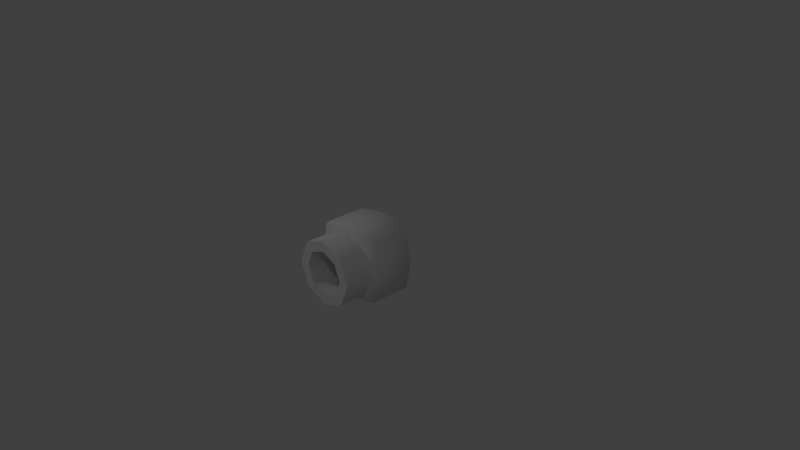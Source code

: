 # Source: cannon.blend  (saved by Blender 2.79.0; exported with 4.5.12 LTS)
import bpy
from mathutils import Matrix  # noqa: F401  (used for matrix-valued properties, if any)

bpy.ops.wm.read_factory_settings(use_empty=True)
scene = bpy.context.scene
scene.name = 'Scene'

# ---- collections
col_collection_1 = bpy.data.collections.new('Collection 1'); scene.collection.children.link(col_collection_1)

# ---- materials (node trees are filled in below, after node groups)
mat_material = bpy.data.materials.new('Material')
mat_material.alpha_threshold = 0.0
mat_material.use_transparent_shadow = False
mat_material.roughness = 0.5
mat_material.line_color = (0.0, 0.0, 0.0, 1.0)

# ---- material node trees

# ---- world
world_world = bpy.data.worlds.new('World'); scene.world = world_world
world_world.color = (0.05088, 0.05088, 0.05088)
world_world.use_sun_shadow = False
world_world.sun_shadow_jitter_overblur = 0.0
world_world.cycles.sampling_method = 'MANUAL'

# ---- cameras
cam_camera = bpy.data.cameras.new('Camera')
cam_camera.clip_end = 100.0
cam_camera.lens = 35.0
cam_camera.sensor_width = 32.0
cam_camera.sensor_height = 18.0
cam_camera.ortho_scale = 7.314
cam_camera.dof.focus_distance = 0.0
cam_camera.dof.aperture_fstop = 128.0

# ---- lights
light_spot_002 = bpy.data.lights.new('Spot.002', 'SPOT')
light_spot_002.transmission_factor = 0.0
light_spot_002.energy = 50.0
light_spot_002.shadow_buffer_clip_start = 0.5
light_spot_002.shadow_soft_size = 0.1
light_spot_002.shadow_maximum_resolution = 0.006
light_spot_002.use_absolute_resolution = True
light_spot_001 = bpy.data.lights.new('Spot.001', 'SPOT')
light_spot_001.transmission_factor = 0.0
light_spot_001.energy = 100.0
light_spot_001.shadow_buffer_clip_start = 0.5
light_spot_001.shadow_soft_size = 0.1
light_spot_001.shadow_maximum_resolution = 0.006
light_spot_001.use_absolute_resolution = True
light_spot = bpy.data.lights.new('Spot', 'SPOT')
light_spot.transmission_factor = 0.0
light_spot.energy = 50.0
light_spot.shadow_buffer_clip_start = 0.5
light_spot.shadow_soft_size = 0.1
light_spot.shadow_maximum_resolution = 0.006
light_spot.use_absolute_resolution = True

# ---- meshes
me_cube = bpy.data.meshes.new('Cube')
me_cube.from_pydata([(0.8404, 0.5228, -0.8468), (0.806, -0.7147, -0.8121), (-0.806, -0.7147, -0.8121), (-0.7188, 0.624, 1.863e-09), (0.806, -0.7147, 0.8121), (-0.806, -0.7147, 0.8121), (-0.6041, 0.624, 0.6086), (0.6368, -0.7393, -0.6368), (-0.6368, -0.7393, -0.6368), (0.6368, -0.7393, 0.6368), (-0.6368, -0.7393, 0.6368), (-2.118e-07, -0.7393, -0.9006), (0.9006, -0.7393, 9.363e-08), (-0.9006, -0.7393, -6.383e-08), (-3.693e-07, -0.7393, 0.9006), (-2.394e-07, 0.6047, -0.6125), (-0.4331, 0.6047, -0.4331), (0.6125, 0.6047, 7.645e-08), (0.4331, 0.6047, 0.4331), (-0.6125, 0.6047, -3.065e-08), (-0.4331, 0.6047, 0.4331), (-3.465e-07, 0.6047, 0.6125), (0.4331, 0.6047, -0.4331), (-2.731e-07, -1.495, -0.9006), (-0.6368, -1.495, -0.6368), (0.9006, -1.495, 7.859e-08), (0.6368, -1.495, 0.6368), (-0.9006, -1.495, -7.887e-08), (-0.6368, -1.495, 0.6368), (-4.305e-07, -1.495, 0.9006), (0.6368, -1.495, -0.6368), (-3.006e-07, -1.495, -0.6125), (-0.4331, -1.495, -0.4331), (0.6125, -1.495, 6.141e-08), (0.4331, -1.495, 0.4331), (-0.6125, -1.495, -4.569e-08), (-0.4331, -1.495, 0.4331), (-4.077e-07, -1.495, 0.6125), (0.4331, -1.495, -0.4331), (2.31e-07, 0.624, 0.7188), (0.8404, -0.5981, -0.8468), (-0.8404, 0.5228, -0.8468), (0.8404, 0.5228, 0.8468), (-0.8404, -0.5981, -0.8468), (0.8404, -0.5981, 0.8468), (-0.8404, -0.5981, 0.8468), (-0.8404, 0.5228, 0.8468), (0.6041, 0.624, 0.6086), (-5.96e-08, -0.7147, -0.9591), (0.7188, 0.624, 1.863e-09), (-4.768e-07, -0.7147, 0.9591), (1.788e-07, 0.5228, -1.0), (0.0, -0.5981, -1.0), (2.384e-07, 0.5228, 1.0), (-5.364e-07, -0.5981, 1.0), (-0.6041, 0.624, -0.6086), (0.9591, -0.7147, 0.0), (-0.9591, -0.7147, 0.0), (-1.0, 0.5228, 0.0), (1.0, 0.5228, 0.0), (1.0, -0.5981, 0.0), (-1.0, -0.5981, 0.0), (1.881e-07, 0.624, -0.7188), (0.6041, 0.624, -0.6086)], [], [(57, 5, 45, 61), (50, 4, 44, 54), (51, 41, 55, 62), (2, 48, 11, 8), (48, 2, 43, 52), (42, 59, 49, 47), (7, 12, 25, 30), (4, 50, 14, 9), (5, 57, 13, 10), (1, 56, 12, 7), (17, 18, 21, 20, 19, 16, 15, 22), (22, 15, 31, 38), (12, 9, 26, 25), (11, 7, 30, 23), (20, 21, 37, 36), (8, 11, 23, 24), (19, 20, 36, 35), (18, 17, 33, 34), (49, 63, 62, 55, 3, 6, 39, 47), (27, 24, 32, 35), (23, 30, 38, 31), (10, 13, 27, 28), (17, 22, 38, 33), (13, 8, 24, 27), (14, 10, 28, 29), (16, 19, 35, 32), (9, 14, 29, 26), (21, 18, 34, 37), (15, 16, 32, 31), (51, 52, 43, 41), (53, 46, 45, 54), (59, 42, 44, 60), (61, 45, 46, 58), (56, 1, 40, 60), (59, 0, 63, 49), (46, 53, 39, 6), (53, 42, 47, 39), (42, 53, 54, 44), (0, 40, 52, 51), (41, 58, 3, 55), (1, 48, 52, 40), (5, 50, 54, 45), (58, 46, 6, 3), (4, 56, 60, 44), (43, 61, 58, 41), (0, 59, 60, 40), (0, 51, 62, 63), (2, 57, 61, 43), (14, 50, 5, 10), (12, 56, 4, 9), (11, 48, 1, 7), (13, 57, 2, 8), (35, 36, 28, 27), (28, 36, 37, 29), (29, 37, 34, 26), (26, 34, 33, 25), (25, 33, 38, 30), (32, 24, 23, 31)])
me_cube.polygons.foreach_set('use_smooth', [True] * 58)
_k = set([(7, 11), (7, 12), (8, 11), (8, 13), (9, 12), (9, 14), (10, 13), (10, 14), (23, 24), (23, 30), (24, 27), (25, 26), (25, 30), (26, 29), (27, 28), (28, 29), (31, 32), (31, 38), (32, 35), (33, 34), (33, 38), (34, 37), (35, 36), (36, 37)])
me_cube.attributes.new('sharp_edge', 'BOOLEAN', 'EDGE').data.foreach_set('value', [ (min(e.vertices), max(e.vertices)) in _k for e in me_cube.edges])
me_cube.materials.append(mat_material)
me_cube.use_remesh_preserve_volume = False
me_cube.use_remesh_preserve_attributes = False
me_cube.use_mirror_vertex_groups = False
me_cube.update()

# ---- objects
ob_spot_002 = bpy.data.objects.new('Spot.002', light_spot_002)
ob_spot_001 = bpy.data.objects.new('Spot.001', light_spot_001)
ob_spot = bpy.data.objects.new('Spot', light_spot)
ob_cube = bpy.data.objects.new('Cube', me_cube)
ob_camera = bpy.data.objects.new('Camera', cam_camera)

# ---- transforms, parenting, visibility, modifiers, constraints
ob_spot_002.location = (-4.0, 4.0, 5.0)
ob_spot_002.rotation_euler = (0.7854, -0.0, -2.356)
ob_spot_002.lineart.crease_threshold = 0.0
ob_spot_001.location = (-4.0, -4.0, 5.0)
ob_spot_001.rotation_euler = (0.7854, -0.0, -0.7854)
ob_spot_001.lineart.crease_threshold = 0.0
ob_spot.location = (4.0, -4.0, 5.0)
ob_spot.rotation_euler = (0.7854, -0.0, 0.7854)
ob_spot.lineart.crease_threshold = 0.0
ob_cube.location = (0.0, 0.0, 0.0)
ob_cube.scale = (0.5, 0.5, 0.5)
ob_cube.lock_rotations_4d = False
ob_cube.empty_display_type = 'ARROWS'
ob_cube.lineart.crease_threshold = 0.0
ob_camera.location = (7.481, -6.508, 5.344)
ob_camera.rotation_euler = (1.109, 0.0, 0.8149)
ob_camera.lock_rotations_4d = False
ob_camera.empty_display_type = 'ARROWS'
ob_camera.color = (0.0, 0.0, 0.0, 0.0)
ob_camera.display_type = 'WIRE'
ob_camera.lineart.crease_threshold = 0.0

# ---- collection membership
col_collection_1.objects.link(ob_spot_002)
col_collection_1.objects.link(ob_spot_001)
col_collection_1.objects.link(ob_spot)
col_collection_1.objects.link(ob_cube)
col_collection_1.objects.link(ob_camera)

# ---- scene / render settings (as saved in the file)
scene.camera = ob_camera
scene.frame_start = 1; scene.frame_end = 250; scene.frame_set(1)
scene.render.engine = 'BLENDER_EEVEE_NEXT'
scene.render.resolution_percentage = 50
scene.render.dither_intensity = 0.0
scene.cycles.use_denoising = False
scene.cycles.samples = 128
scene.cycles.sampling_pattern = 'TABULATED_SOBOL'
scene.cycles.use_adaptive_sampling = False
scene.cycles.use_light_tree = False
scene.cycles.blur_glossy = 0.0
scene.cycles.sample_clamp_indirect = 0.0
scene.view_settings.view_transform = 'Standard'
bpy.context.view_layer.update()
